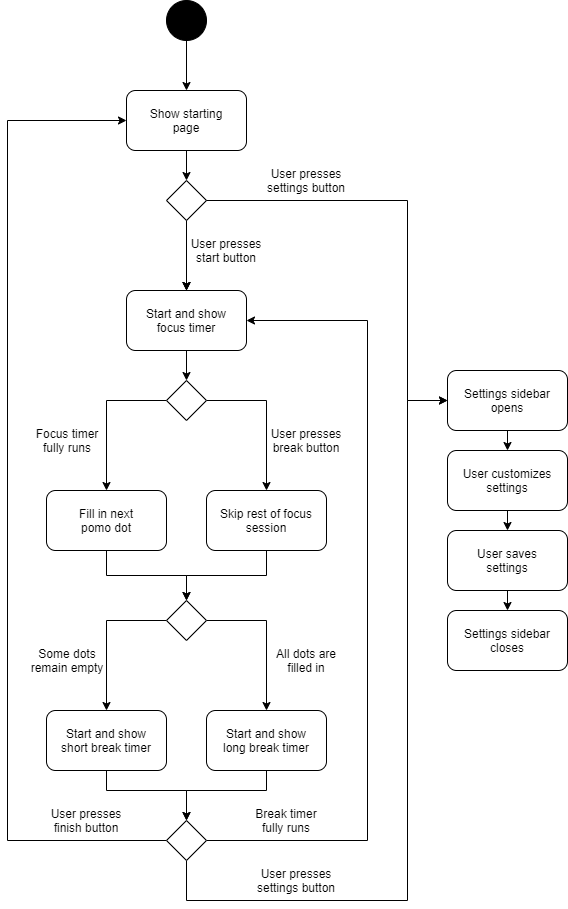

The diagram above was exported from draw.io. Its source (the exported page's mxGraphModel, read from the mxfile embedded in the PNG):
<mxGraphModel dx="878" dy="760" grid="1" gridSize="10" guides="1" tooltips="1" connect="1" arrows="1" fold="1" page="1" pageScale="1" pageWidth="850" pageHeight="1100" background="#FFFFFF" math="0" shadow="0">
  <root>
    <mxCell id="0" />
    <mxCell id="1" parent="0" />
    <mxCell id="27" style="edgeStyle=orthogonalEdgeStyle;rounded=0;orthogonalLoop=1;jettySize=auto;html=1;entryX=0.5;entryY=0;entryDx=0;entryDy=0;strokeColor=#000000;" parent="1" source="3" target="25" edge="1">
      <mxGeometry relative="1" as="geometry" />
    </mxCell>
    <mxCell id="3" value="Start and show&lt;br&gt;focus timer" style="rounded=1;whiteSpace=wrap;html=1;" parent="1" vertex="1">
      <mxGeometry x="159" y="330" width="120" height="60" as="geometry" />
    </mxCell>
    <mxCell id="7" style="edgeStyle=orthogonalEdgeStyle;rounded=0;orthogonalLoop=1;jettySize=auto;html=1;entryX=0.5;entryY=0;entryDx=0;entryDy=0;" parent="1" source="12" target="3" edge="1">
      <mxGeometry relative="1" as="geometry" />
    </mxCell>
    <mxCell id="8" style="edgeStyle=orthogonalEdgeStyle;rounded=0;orthogonalLoop=1;jettySize=auto;html=1;entryX=0.5;entryY=0;entryDx=0;entryDy=0;" parent="1" source="12" target="3" edge="1">
      <mxGeometry relative="1" as="geometry" />
    </mxCell>
    <mxCell id="16" style="edgeStyle=orthogonalEdgeStyle;rounded=0;orthogonalLoop=1;jettySize=auto;html=1;entryX=0.5;entryY=0;entryDx=0;entryDy=0;strokeColor=#000000;" parent="1" target="14" edge="1">
      <mxGeometry relative="1" as="geometry">
        <mxPoint x="219" y="80" as="sourcePoint" />
      </mxGeometry>
    </mxCell>
    <mxCell id="6" value="" style="ellipse;whiteSpace=wrap;html=1;aspect=fixed;fillColor=#000000;" parent="1" vertex="1">
      <mxGeometry x="199" y="40" width="40" height="40" as="geometry" />
    </mxCell>
    <mxCell id="67" style="edgeStyle=orthogonalEdgeStyle;rounded=0;orthogonalLoop=1;jettySize=auto;html=1;exitX=0.5;exitY=1;exitDx=0;exitDy=0;entryX=0.5;entryY=0;entryDx=0;entryDy=0;strokeColor=#000000;" parent="1" source="10" target="22" edge="1">
      <mxGeometry relative="1" as="geometry" />
    </mxCell>
    <mxCell id="10" value="Settings sidebar&lt;br&gt;opens" style="rounded=1;whiteSpace=wrap;html=1;" parent="1" vertex="1">
      <mxGeometry x="480" y="410" width="120" height="60" as="geometry" />
    </mxCell>
    <mxCell id="17" style="edgeStyle=orthogonalEdgeStyle;rounded=0;orthogonalLoop=1;jettySize=auto;html=1;entryX=0.5;entryY=0;entryDx=0;entryDy=0;strokeColor=#000000;" parent="1" source="14" target="12" edge="1">
      <mxGeometry relative="1" as="geometry" />
    </mxCell>
    <mxCell id="14" value="Show starting&lt;br&gt;page" style="rounded=1;whiteSpace=wrap;html=1;" parent="1" vertex="1">
      <mxGeometry x="159" y="130" width="120" height="60" as="geometry" />
    </mxCell>
    <mxCell id="19" style="edgeStyle=orthogonalEdgeStyle;rounded=0;orthogonalLoop=1;jettySize=auto;html=1;entryX=0.5;entryY=0;entryDx=0;entryDy=0;strokeColor=#000000;" parent="1" source="12" target="3" edge="1">
      <mxGeometry relative="1" as="geometry" />
    </mxCell>
    <mxCell id="12" value="" style="rhombus;whiteSpace=wrap;html=1;" parent="1" vertex="1">
      <mxGeometry x="199" y="220" width="40" height="40" as="geometry" />
    </mxCell>
    <mxCell id="72" style="edgeStyle=orthogonalEdgeStyle;rounded=0;orthogonalLoop=1;jettySize=auto;html=1;exitX=1;exitY=0.5;exitDx=0;exitDy=0;entryX=0;entryY=0.5;entryDx=0;entryDy=0;strokeColor=#000000;" parent="1" source="12" target="10" edge="1">
      <mxGeometry relative="1" as="geometry">
        <Array as="points">
          <mxPoint x="440" y="240" />
          <mxPoint x="440" y="440" />
        </Array>
      </mxGeometry>
    </mxCell>
    <mxCell id="20" value="&lt;font color=&quot;#000000&quot;&gt;User presses settings button&lt;/font&gt;" style="text;html=1;strokeColor=none;fillColor=none;align=center;verticalAlign=middle;whiteSpace=wrap;rounded=0;" parent="1" vertex="1">
      <mxGeometry x="289" y="200" width="100" height="40" as="geometry" />
    </mxCell>
    <mxCell id="21" value="&lt;font color=&quot;#000000&quot;&gt;User presses start button&lt;/font&gt;" style="text;html=1;strokeColor=none;fillColor=none;align=center;verticalAlign=middle;whiteSpace=wrap;rounded=0;" parent="1" vertex="1">
      <mxGeometry x="219" y="270" width="80" height="40" as="geometry" />
    </mxCell>
    <mxCell id="68" style="edgeStyle=orthogonalEdgeStyle;rounded=0;orthogonalLoop=1;jettySize=auto;html=1;exitX=0.5;exitY=1;exitDx=0;exitDy=0;entryX=0.5;entryY=0;entryDx=0;entryDy=0;strokeColor=#000000;" parent="1" source="22" target="66" edge="1">
      <mxGeometry relative="1" as="geometry" />
    </mxCell>
    <mxCell id="22" value="User customizes&lt;br&gt;settings" style="rounded=1;whiteSpace=wrap;html=1;" parent="1" vertex="1">
      <mxGeometry x="480" y="490" width="120" height="60" as="geometry" />
    </mxCell>
    <mxCell id="50" style="edgeStyle=orthogonalEdgeStyle;rounded=0;orthogonalLoop=1;jettySize=auto;html=1;entryX=0.5;entryY=0;entryDx=0;entryDy=0;strokeColor=#000000;" parent="1" source="24" target="49" edge="1">
      <mxGeometry relative="1" as="geometry" />
    </mxCell>
    <mxCell id="24" value="Fill in next&lt;br&gt;pomo dot" style="rounded=1;whiteSpace=wrap;html=1;" parent="1" vertex="1">
      <mxGeometry x="79" y="530" width="120" height="60" as="geometry" />
    </mxCell>
    <mxCell id="26" style="edgeStyle=orthogonalEdgeStyle;rounded=0;orthogonalLoop=1;jettySize=auto;html=1;entryX=0.5;entryY=0;entryDx=0;entryDy=0;strokeColor=#000000;" parent="1" source="25" target="24" edge="1">
      <mxGeometry relative="1" as="geometry">
        <Array as="points">
          <mxPoint x="139" y="440" />
        </Array>
      </mxGeometry>
    </mxCell>
    <mxCell id="33" style="edgeStyle=orthogonalEdgeStyle;rounded=0;orthogonalLoop=1;jettySize=auto;html=1;entryX=0.5;entryY=0;entryDx=0;entryDy=0;strokeColor=#000000;" parent="1" source="25" target="32" edge="1">
      <mxGeometry relative="1" as="geometry">
        <Array as="points">
          <mxPoint x="299" y="440" />
        </Array>
      </mxGeometry>
    </mxCell>
    <mxCell id="25" value="" style="rhombus;whiteSpace=wrap;html=1;" parent="1" vertex="1">
      <mxGeometry x="199" y="420" width="40" height="40" as="geometry" />
    </mxCell>
    <mxCell id="28" value="&lt;font color=&quot;#000000&quot;&gt;Focus timer&lt;br&gt;fully runs&lt;br&gt;&lt;/font&gt;" style="text;html=1;strokeColor=none;fillColor=none;align=center;verticalAlign=middle;whiteSpace=wrap;rounded=0;" parent="1" vertex="1">
      <mxGeometry x="60" y="460" width="80" height="40" as="geometry" />
    </mxCell>
    <mxCell id="31" value="&lt;font color=&quot;#000000&quot;&gt;User presses break button&lt;/font&gt;" style="text;html=1;strokeColor=none;fillColor=none;align=center;verticalAlign=middle;whiteSpace=wrap;rounded=0;" parent="1" vertex="1">
      <mxGeometry x="299" y="460" width="80" height="40" as="geometry" />
    </mxCell>
    <mxCell id="76" style="edgeStyle=orthogonalEdgeStyle;rounded=0;orthogonalLoop=1;jettySize=auto;html=1;entryX=0.5;entryY=0;entryDx=0;entryDy=0;strokeColor=#000000;" edge="1" parent="1" source="32" target="49">
      <mxGeometry relative="1" as="geometry" />
    </mxCell>
    <mxCell id="32" value="Skip rest of focus&lt;br&gt;session" style="rounded=1;whiteSpace=wrap;html=1;" parent="1" vertex="1">
      <mxGeometry x="239" y="530" width="120" height="60" as="geometry" />
    </mxCell>
    <mxCell id="38" value="Settings sidebar&lt;br&gt;closes" style="rounded=1;whiteSpace=wrap;html=1;" parent="1" vertex="1">
      <mxGeometry x="480" y="650" width="120" height="60" as="geometry" />
    </mxCell>
    <mxCell id="45" value="&lt;font color=&quot;#000000&quot;&gt;User presses&lt;br&gt;finish button&lt;br&gt;&lt;/font&gt;" style="text;html=1;strokeColor=none;fillColor=none;align=center;verticalAlign=middle;whiteSpace=wrap;rounded=0;" parent="1" vertex="1">
      <mxGeometry x="79" y="840" width="80" height="40" as="geometry" />
    </mxCell>
    <mxCell id="53" style="edgeStyle=orthogonalEdgeStyle;rounded=0;orthogonalLoop=1;jettySize=auto;html=1;exitX=1;exitY=0.5;exitDx=0;exitDy=0;entryX=0.5;entryY=0;entryDx=0;entryDy=0;strokeColor=#000000;" parent="1" source="49" target="52" edge="1">
      <mxGeometry relative="1" as="geometry" />
    </mxCell>
    <mxCell id="54" style="edgeStyle=orthogonalEdgeStyle;rounded=0;orthogonalLoop=1;jettySize=auto;html=1;exitX=0;exitY=0.5;exitDx=0;exitDy=0;entryX=0.5;entryY=0;entryDx=0;entryDy=0;strokeColor=#000000;" parent="1" source="49" target="51" edge="1">
      <mxGeometry relative="1" as="geometry" />
    </mxCell>
    <mxCell id="49" value="" style="rhombus;whiteSpace=wrap;html=1;" parent="1" vertex="1">
      <mxGeometry x="199" y="640" width="40" height="40" as="geometry" />
    </mxCell>
    <mxCell id="58" style="edgeStyle=orthogonalEdgeStyle;rounded=0;orthogonalLoop=1;jettySize=auto;html=1;entryX=0.5;entryY=0;entryDx=0;entryDy=0;strokeColor=#000000;" parent="1" source="51" target="57" edge="1">
      <mxGeometry relative="1" as="geometry">
        <Array as="points">
          <mxPoint x="139" y="830" />
          <mxPoint x="219" y="830" />
        </Array>
      </mxGeometry>
    </mxCell>
    <mxCell id="51" value="Start and show&lt;br&gt;short break timer" style="rounded=1;whiteSpace=wrap;html=1;" parent="1" vertex="1">
      <mxGeometry x="79" y="750" width="120" height="60" as="geometry" />
    </mxCell>
    <mxCell id="59" style="edgeStyle=orthogonalEdgeStyle;rounded=0;orthogonalLoop=1;jettySize=auto;html=1;entryX=0.5;entryY=0;entryDx=0;entryDy=0;strokeColor=#000000;" parent="1" source="52" target="57" edge="1">
      <mxGeometry relative="1" as="geometry">
        <Array as="points">
          <mxPoint x="299" y="830" />
          <mxPoint x="219" y="830" />
        </Array>
      </mxGeometry>
    </mxCell>
    <mxCell id="52" value="Start and show&lt;br&gt;long break timer" style="rounded=1;whiteSpace=wrap;html=1;" parent="1" vertex="1">
      <mxGeometry x="239" y="750" width="120" height="60" as="geometry" />
    </mxCell>
    <mxCell id="55" value="&lt;font color=&quot;#000000&quot;&gt;All dots are&lt;br&gt;filled in&lt;br&gt;&lt;/font&gt;" style="text;html=1;strokeColor=none;fillColor=none;align=center;verticalAlign=middle;whiteSpace=wrap;rounded=0;" parent="1" vertex="1">
      <mxGeometry x="299" y="680" width="80" height="40" as="geometry" />
    </mxCell>
    <mxCell id="56" value="&lt;font color=&quot;#000000&quot;&gt;Some dots remain empty&lt;/font&gt;" style="text;html=1;strokeColor=none;fillColor=none;align=center;verticalAlign=middle;whiteSpace=wrap;rounded=0;" parent="1" vertex="1">
      <mxGeometry x="60" y="680" width="80" height="40" as="geometry" />
    </mxCell>
    <mxCell id="60" style="edgeStyle=orthogonalEdgeStyle;rounded=0;orthogonalLoop=1;jettySize=auto;html=1;exitX=0;exitY=0.5;exitDx=0;exitDy=0;entryX=0;entryY=0.5;entryDx=0;entryDy=0;strokeColor=#000000;" parent="1" source="57" target="14" edge="1">
      <mxGeometry relative="1" as="geometry">
        <Array as="points">
          <mxPoint x="40" y="880" />
          <mxPoint x="40" y="160" />
        </Array>
      </mxGeometry>
    </mxCell>
    <mxCell id="62" style="edgeStyle=orthogonalEdgeStyle;rounded=0;orthogonalLoop=1;jettySize=auto;html=1;entryX=1;entryY=0.5;entryDx=0;entryDy=0;strokeColor=#000000;" parent="1" source="57" target="3" edge="1">
      <mxGeometry relative="1" as="geometry">
        <Array as="points">
          <mxPoint x="400" y="880" />
          <mxPoint x="400" y="360" />
        </Array>
      </mxGeometry>
    </mxCell>
    <mxCell id="71" style="edgeStyle=orthogonalEdgeStyle;rounded=0;orthogonalLoop=1;jettySize=auto;html=1;exitX=0.5;exitY=1;exitDx=0;exitDy=0;entryX=0;entryY=0.5;entryDx=0;entryDy=0;strokeColor=#000000;" parent="1" source="57" target="10" edge="1">
      <mxGeometry relative="1" as="geometry">
        <Array as="points">
          <mxPoint x="219" y="940" />
          <mxPoint x="440" y="940" />
          <mxPoint x="440" y="440" />
        </Array>
      </mxGeometry>
    </mxCell>
    <mxCell id="57" value="" style="rhombus;whiteSpace=wrap;html=1;" parent="1" vertex="1">
      <mxGeometry x="199" y="860" width="40" height="40" as="geometry" />
    </mxCell>
    <mxCell id="63" value="&lt;font color=&quot;#000000&quot;&gt;Break timer&lt;br&gt;fully runs&lt;br&gt;&lt;/font&gt;" style="text;html=1;strokeColor=none;fillColor=none;align=center;verticalAlign=middle;whiteSpace=wrap;rounded=0;" parent="1" vertex="1">
      <mxGeometry x="279" y="840" width="80" height="40" as="geometry" />
    </mxCell>
    <mxCell id="69" style="edgeStyle=orthogonalEdgeStyle;rounded=0;orthogonalLoop=1;jettySize=auto;html=1;exitX=0.5;exitY=1;exitDx=0;exitDy=0;entryX=0.5;entryY=0;entryDx=0;entryDy=0;strokeColor=#000000;" parent="1" source="66" target="38" edge="1">
      <mxGeometry relative="1" as="geometry" />
    </mxCell>
    <mxCell id="66" value="User saves&lt;br&gt;settings" style="rounded=1;whiteSpace=wrap;html=1;" parent="1" vertex="1">
      <mxGeometry x="480" y="570" width="120" height="60" as="geometry" />
    </mxCell>
    <mxCell id="73" value="&lt;font color=&quot;#000000&quot;&gt;User presses settings button&lt;/font&gt;" style="text;html=1;strokeColor=none;fillColor=none;align=center;verticalAlign=middle;whiteSpace=wrap;rounded=0;" parent="1" vertex="1">
      <mxGeometry x="279" y="900" width="100" height="40" as="geometry" />
    </mxCell>
  </root>
</mxGraphModel>